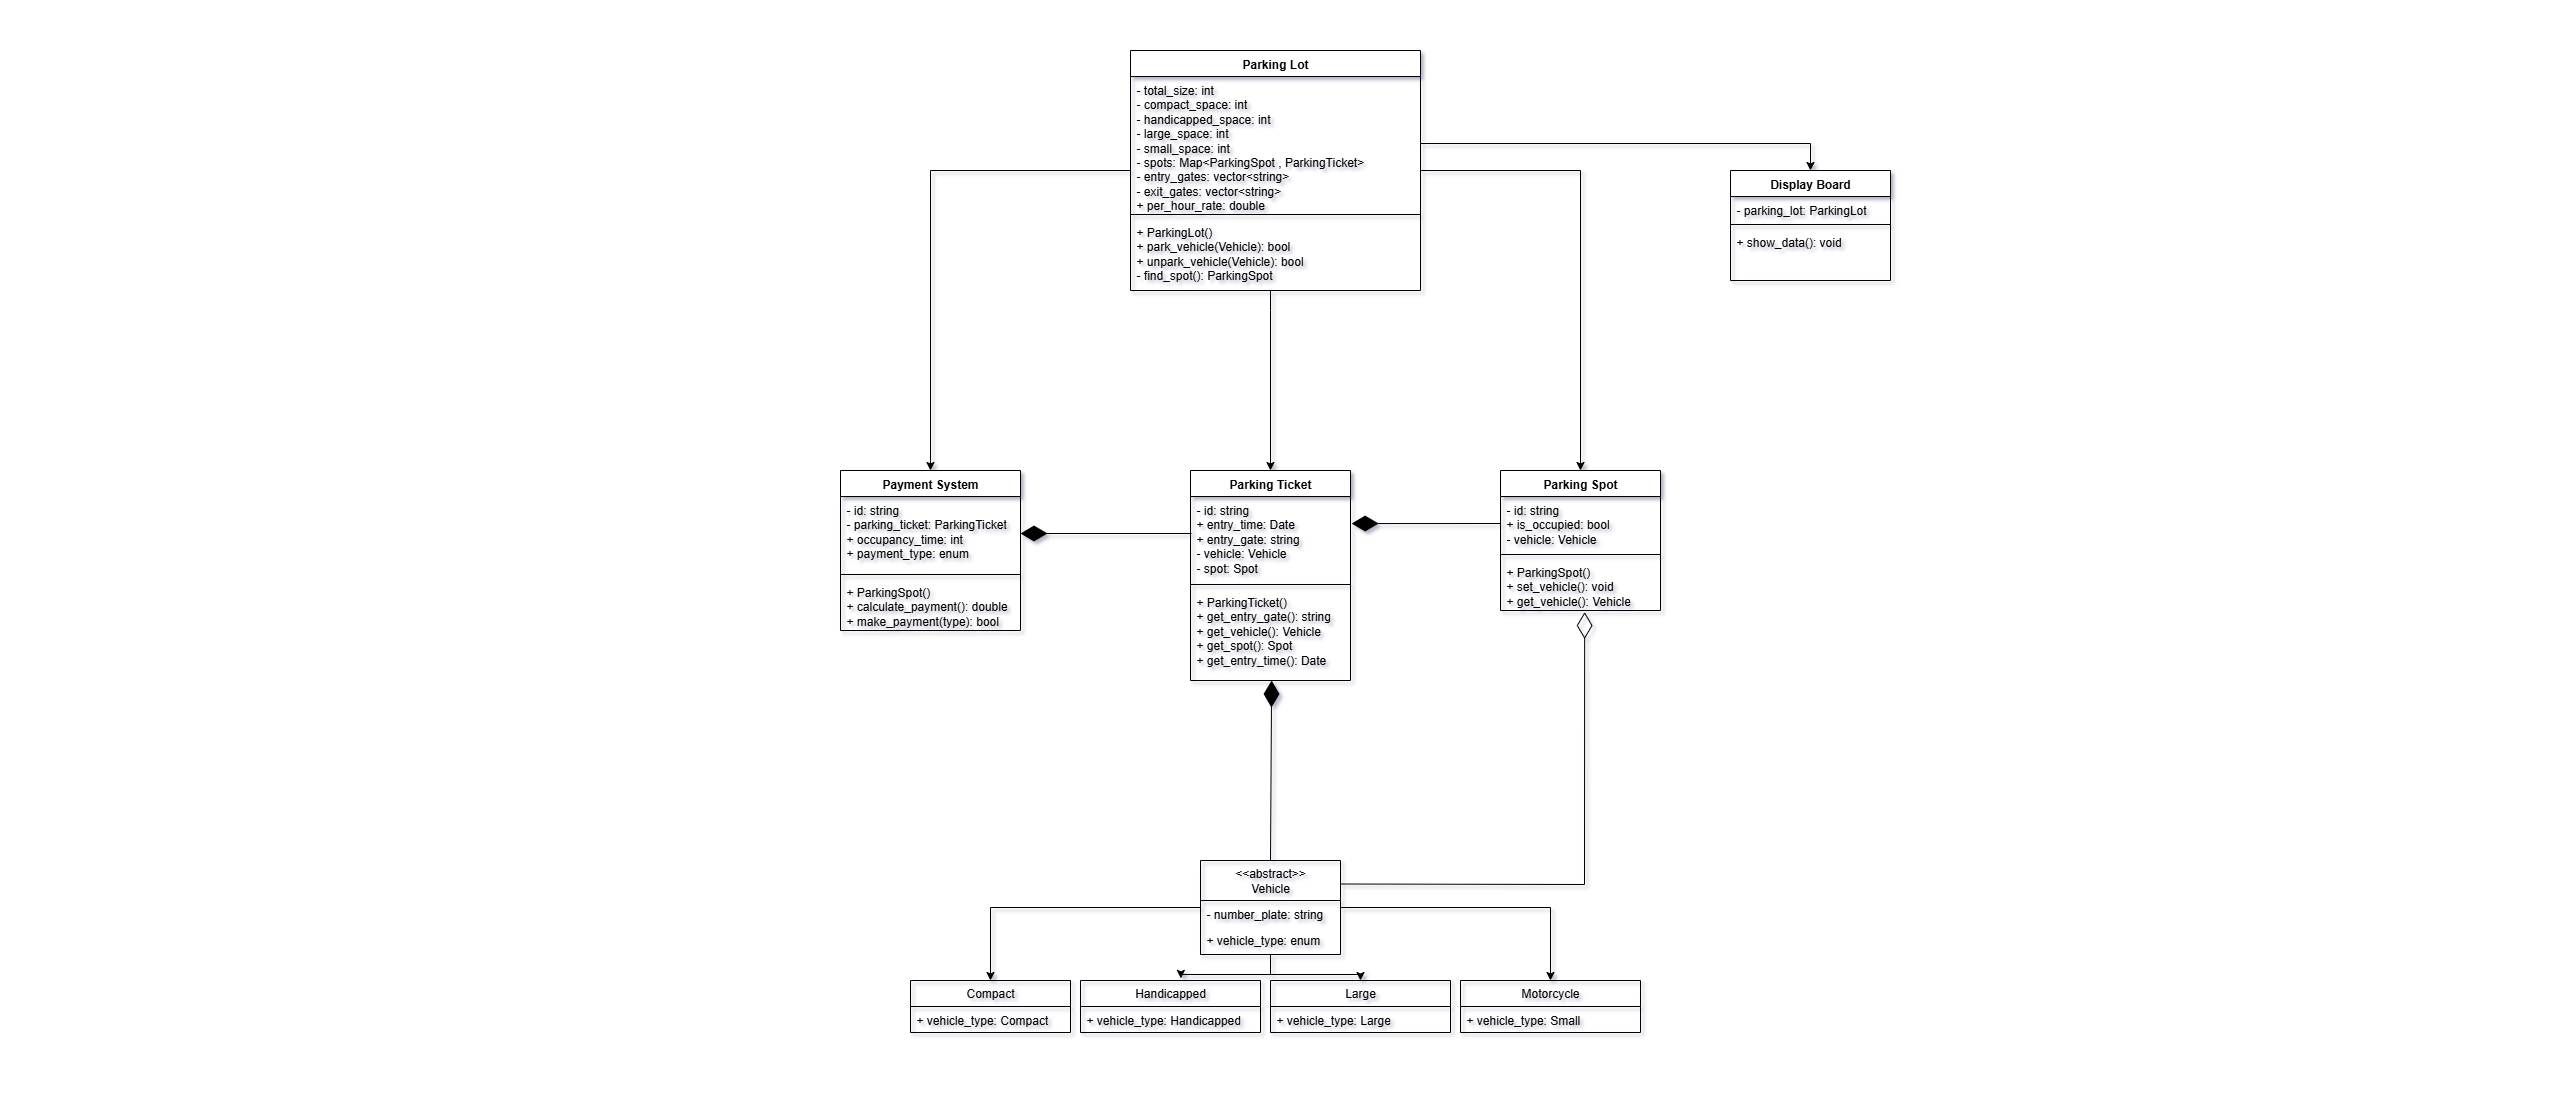

The diagram above was exported from draw.io. Its source (the exported page's mxGraphModel, read from the mxfile embedded in the PNG):
<mxGraphModel dx="1714" dy="520" grid="1" gridSize="10" guides="1" tooltips="1" connect="1" arrows="1" fold="1" page="1" pageScale="1" pageWidth="850" pageHeight="1100" math="0" shadow="0">
  <root>
    <mxCell id="0" />
    <mxCell id="1" parent="0" />
    <mxCell id="70Arlqz_aUuSK4v6iOys-18" style="edgeStyle=orthogonalEdgeStyle;rounded=0;orthogonalLoop=1;jettySize=auto;html=1;entryX=0.5;entryY=0;entryDx=0;entryDy=0;" parent="1" source="70Arlqz_aUuSK4v6iOys-21" target="70Arlqz_aUuSK4v6iOys-24" edge="1">
      <mxGeometry relative="1" as="geometry" />
    </mxCell>
    <mxCell id="70Arlqz_aUuSK4v6iOys-19" style="edgeStyle=orthogonalEdgeStyle;rounded=0;orthogonalLoop=1;jettySize=auto;html=1;entryX=0.5;entryY=0;entryDx=0;entryDy=0;" parent="1" source="70Arlqz_aUuSK4v6iOys-21" target="70Arlqz_aUuSK4v6iOys-28" edge="1">
      <mxGeometry relative="1" as="geometry" />
    </mxCell>
    <mxCell id="70Arlqz_aUuSK4v6iOys-20" style="edgeStyle=orthogonalEdgeStyle;rounded=0;orthogonalLoop=1;jettySize=auto;html=1;entryX=0.5;entryY=0;entryDx=0;entryDy=0;" parent="1" source="70Arlqz_aUuSK4v6iOys-21" target="70Arlqz_aUuSK4v6iOys-30" edge="1">
      <mxGeometry relative="1" as="geometry" />
    </mxCell>
    <mxCell id="70Arlqz_aUuSK4v6iOys-21" value="&lt;div&gt;&amp;lt;&amp;lt;abstract&amp;gt;&amp;gt;&lt;/div&gt;Vehicle" style="swimlane;fontStyle=0;childLayout=stackLayout;horizontal=1;startSize=40;fillColor=none;horizontalStack=0;resizeParent=1;resizeParentMax=0;resizeLast=0;collapsible=1;marginBottom=0;whiteSpace=wrap;html=1;" parent="1" vertex="1">
      <mxGeometry x="350" y="860" width="140" height="94" as="geometry" />
    </mxCell>
    <mxCell id="70Arlqz_aUuSK4v6iOys-22" value="- number_plate: string&lt;div&gt;&lt;br&gt;&lt;/div&gt;" style="text;strokeColor=none;fillColor=none;align=left;verticalAlign=top;spacingLeft=4;spacingRight=4;overflow=hidden;rotatable=0;points=[[0,0.5],[1,0.5]];portConstraint=eastwest;whiteSpace=wrap;html=1;" parent="70Arlqz_aUuSK4v6iOys-21" vertex="1">
      <mxGeometry y="40" width="140" height="26" as="geometry" />
    </mxCell>
    <mxCell id="70Arlqz_aUuSK4v6iOys-23" value="+ vehicle_type: enum" style="text;strokeColor=none;fillColor=none;align=left;verticalAlign=top;spacingLeft=4;spacingRight=4;overflow=hidden;rotatable=0;points=[[0,0.5],[1,0.5]];portConstraint=eastwest;whiteSpace=wrap;html=1;" parent="70Arlqz_aUuSK4v6iOys-21" vertex="1">
      <mxGeometry y="66" width="140" height="28" as="geometry" />
    </mxCell>
    <mxCell id="70Arlqz_aUuSK4v6iOys-24" value="Compact" style="swimlane;fontStyle=0;childLayout=stackLayout;horizontal=1;startSize=26;fillColor=none;horizontalStack=0;resizeParent=1;resizeParentMax=0;resizeLast=0;collapsible=1;marginBottom=0;whiteSpace=wrap;html=1;" parent="1" vertex="1">
      <mxGeometry x="60" y="980" width="160" height="52" as="geometry" />
    </mxCell>
    <mxCell id="70Arlqz_aUuSK4v6iOys-25" value="+ vehicle_type: Compact" style="text;strokeColor=none;fillColor=none;align=left;verticalAlign=top;spacingLeft=4;spacingRight=4;overflow=hidden;rotatable=0;points=[[0,0.5],[1,0.5]];portConstraint=eastwest;whiteSpace=wrap;html=1;" parent="70Arlqz_aUuSK4v6iOys-24" vertex="1">
      <mxGeometry y="26" width="160" height="26" as="geometry" />
    </mxCell>
    <mxCell id="70Arlqz_aUuSK4v6iOys-26" value="Handicapped" style="swimlane;fontStyle=0;childLayout=stackLayout;horizontal=1;startSize=26;fillColor=none;horizontalStack=0;resizeParent=1;resizeParentMax=0;resizeLast=0;collapsible=1;marginBottom=0;whiteSpace=wrap;html=1;" parent="1" vertex="1">
      <mxGeometry x="230" y="980" width="180" height="52" as="geometry" />
    </mxCell>
    <mxCell id="70Arlqz_aUuSK4v6iOys-27" value="+ vehicle_type: Handicapped" style="text;strokeColor=none;fillColor=none;align=left;verticalAlign=top;spacingLeft=4;spacingRight=4;overflow=hidden;rotatable=0;points=[[0,0.5],[1,0.5]];portConstraint=eastwest;whiteSpace=wrap;html=1;" parent="70Arlqz_aUuSK4v6iOys-26" vertex="1">
      <mxGeometry y="26" width="180" height="26" as="geometry" />
    </mxCell>
    <mxCell id="70Arlqz_aUuSK4v6iOys-28" value="Large" style="swimlane;fontStyle=0;childLayout=stackLayout;horizontal=1;startSize=26;fillColor=none;horizontalStack=0;resizeParent=1;resizeParentMax=0;resizeLast=0;collapsible=1;marginBottom=0;whiteSpace=wrap;html=1;" parent="1" vertex="1">
      <mxGeometry x="420" y="980" width="180" height="52" as="geometry" />
    </mxCell>
    <mxCell id="70Arlqz_aUuSK4v6iOys-29" value="+ vehicle_type: Large" style="text;strokeColor=none;fillColor=none;align=left;verticalAlign=top;spacingLeft=4;spacingRight=4;overflow=hidden;rotatable=0;points=[[0,0.5],[1,0.5]];portConstraint=eastwest;whiteSpace=wrap;html=1;" parent="70Arlqz_aUuSK4v6iOys-28" vertex="1">
      <mxGeometry y="26" width="180" height="26" as="geometry" />
    </mxCell>
    <mxCell id="70Arlqz_aUuSK4v6iOys-30" value="Motorcycle" style="swimlane;fontStyle=0;childLayout=stackLayout;horizontal=1;startSize=26;fillColor=none;horizontalStack=0;resizeParent=1;resizeParentMax=0;resizeLast=0;collapsible=1;marginBottom=0;whiteSpace=wrap;html=1;" parent="1" vertex="1">
      <mxGeometry x="610" y="980" width="180" height="52" as="geometry" />
    </mxCell>
    <mxCell id="70Arlqz_aUuSK4v6iOys-31" value="+ vehicle_type: Small" style="text;strokeColor=none;fillColor=none;align=left;verticalAlign=top;spacingLeft=4;spacingRight=4;overflow=hidden;rotatable=0;points=[[0,0.5],[1,0.5]];portConstraint=eastwest;whiteSpace=wrap;html=1;" parent="70Arlqz_aUuSK4v6iOys-30" vertex="1">
      <mxGeometry y="26" width="180" height="26" as="geometry" />
    </mxCell>
    <mxCell id="70Arlqz_aUuSK4v6iOys-32" style="edgeStyle=orthogonalEdgeStyle;rounded=0;orthogonalLoop=1;jettySize=auto;html=1;entryX=0.558;entryY=-0.041;entryDx=0;entryDy=0;entryPerimeter=0;" parent="1" source="70Arlqz_aUuSK4v6iOys-21" target="70Arlqz_aUuSK4v6iOys-26" edge="1">
      <mxGeometry relative="1" as="geometry" />
    </mxCell>
    <mxCell id="70Arlqz_aUuSK4v6iOys-33" value="Parking Ticket" style="swimlane;fontStyle=1;align=center;verticalAlign=top;childLayout=stackLayout;horizontal=1;startSize=26;horizontalStack=0;resizeParent=1;resizeParentMax=0;resizeLast=0;collapsible=1;marginBottom=0;whiteSpace=wrap;html=1;" parent="1" vertex="1">
      <mxGeometry x="340" y="470" width="160" height="210" as="geometry">
        <mxRectangle x="340" y="630" width="120" height="30" as="alternateBounds" />
      </mxGeometry>
    </mxCell>
    <mxCell id="70Arlqz_aUuSK4v6iOys-34" value="- id: string&lt;div&gt;+ entry_time: Date&lt;/div&gt;&lt;div&gt;+ entry_gate: string&lt;/div&gt;&lt;div&gt;- vehicle: Vehicle&lt;/div&gt;&lt;div&gt;- spot: Spot&lt;/div&gt;" style="text;strokeColor=none;fillColor=none;align=left;verticalAlign=top;spacingLeft=4;spacingRight=4;overflow=hidden;rotatable=0;points=[[0,0.5],[1,0.5]];portConstraint=eastwest;whiteSpace=wrap;html=1;" parent="70Arlqz_aUuSK4v6iOys-33" vertex="1">
      <mxGeometry y="26" width="160" height="84" as="geometry" />
    </mxCell>
    <mxCell id="70Arlqz_aUuSK4v6iOys-35" value="" style="line;strokeWidth=1;fillColor=none;align=left;verticalAlign=middle;spacingTop=-1;spacingLeft=3;spacingRight=3;rotatable=0;labelPosition=right;points=[];portConstraint=eastwest;strokeColor=inherit;" parent="70Arlqz_aUuSK4v6iOys-33" vertex="1">
      <mxGeometry y="110" width="160" height="8" as="geometry" />
    </mxCell>
    <mxCell id="70Arlqz_aUuSK4v6iOys-36" value="+ ParkingTicket()&lt;div&gt;+ get_entry_gate(): string&lt;/div&gt;&lt;div&gt;+ get_vehicle(): Vehicle&lt;/div&gt;&lt;div&gt;+ get_spot(): Spot&lt;/div&gt;&lt;div&gt;+ get_entry_time(): Date&lt;/div&gt;" style="text;strokeColor=none;fillColor=none;align=left;verticalAlign=top;spacingLeft=4;spacingRight=4;overflow=hidden;rotatable=0;points=[[0,0.5],[1,0.5]];portConstraint=eastwest;whiteSpace=wrap;html=1;" parent="70Arlqz_aUuSK4v6iOys-33" vertex="1">
      <mxGeometry y="118" width="160" height="92" as="geometry" />
    </mxCell>
    <mxCell id="70Arlqz_aUuSK4v6iOys-37" value="" style="endArrow=diamondThin;endFill=1;endSize=24;html=1;rounded=0;entryX=0.507;entryY=1;entryDx=0;entryDy=0;entryPerimeter=0;exitX=0.5;exitY=0;exitDx=0;exitDy=0;" parent="1" source="70Arlqz_aUuSK4v6iOys-21" target="70Arlqz_aUuSK4v6iOys-36" edge="1">
      <mxGeometry width="160" relative="1" as="geometry">
        <mxPoint x="410" y="750" as="sourcePoint" />
        <mxPoint x="570" y="750" as="targetPoint" />
      </mxGeometry>
    </mxCell>
    <mxCell id="70Arlqz_aUuSK4v6iOys-38" value="Parking Spot" style="swimlane;fontStyle=1;align=center;verticalAlign=top;childLayout=stackLayout;horizontal=1;startSize=26;horizontalStack=0;resizeParent=1;resizeParentMax=0;resizeLast=0;collapsible=1;marginBottom=0;whiteSpace=wrap;html=1;" parent="1" vertex="1">
      <mxGeometry x="650" y="470" width="160" height="140" as="geometry">
        <mxRectangle x="340" y="630" width="120" height="30" as="alternateBounds" />
      </mxGeometry>
    </mxCell>
    <mxCell id="70Arlqz_aUuSK4v6iOys-39" value="- id: string&lt;div&gt;+ is_occupied: bool&lt;/div&gt;&lt;div&gt;- vehicle: Vehicle&lt;/div&gt;" style="text;strokeColor=none;fillColor=none;align=left;verticalAlign=top;spacingLeft=4;spacingRight=4;overflow=hidden;rotatable=0;points=[[0,0.5],[1,0.5]];portConstraint=eastwest;whiteSpace=wrap;html=1;" parent="70Arlqz_aUuSK4v6iOys-38" vertex="1">
      <mxGeometry y="26" width="160" height="54" as="geometry" />
    </mxCell>
    <mxCell id="70Arlqz_aUuSK4v6iOys-40" value="" style="line;strokeWidth=1;fillColor=none;align=left;verticalAlign=middle;spacingTop=-1;spacingLeft=3;spacingRight=3;rotatable=0;labelPosition=right;points=[];portConstraint=eastwest;strokeColor=inherit;" parent="70Arlqz_aUuSK4v6iOys-38" vertex="1">
      <mxGeometry y="80" width="160" height="8" as="geometry" />
    </mxCell>
    <mxCell id="70Arlqz_aUuSK4v6iOys-41" value="+ ParkingSpot()&lt;div&gt;+ set_vehicle(): void&lt;/div&gt;&lt;div&gt;+ get_vehicle(): Vehicle&lt;br&gt;&lt;/div&gt;" style="text;strokeColor=none;fillColor=none;align=left;verticalAlign=top;spacingLeft=4;spacingRight=4;overflow=hidden;rotatable=0;points=[[0,0.5],[1,0.5]];portConstraint=eastwest;whiteSpace=wrap;html=1;" parent="70Arlqz_aUuSK4v6iOys-38" vertex="1">
      <mxGeometry y="88" width="160" height="52" as="geometry" />
    </mxCell>
    <mxCell id="70Arlqz_aUuSK4v6iOys-42" value="" style="endArrow=diamondThin;endFill=0;endSize=24;html=1;rounded=0;entryX=0.526;entryY=1.03;entryDx=0;entryDy=0;entryPerimeter=0;exitX=1;exitY=0.25;exitDx=0;exitDy=0;" parent="1" source="70Arlqz_aUuSK4v6iOys-21" target="70Arlqz_aUuSK4v6iOys-41" edge="1">
      <mxGeometry width="160" relative="1" as="geometry">
        <mxPoint x="420" y="860" as="sourcePoint" />
        <mxPoint x="680" y="680" as="targetPoint" />
        <Array as="points">
          <mxPoint x="734" y="884" />
        </Array>
      </mxGeometry>
    </mxCell>
    <mxCell id="70Arlqz_aUuSK4v6iOys-43" value="" style="endArrow=diamondThin;endFill=1;endSize=24;html=1;rounded=0;entryX=1.007;entryY=0.322;entryDx=0;entryDy=0;entryPerimeter=0;exitX=0;exitY=0.5;exitDx=0;exitDy=0;" parent="1" source="70Arlqz_aUuSK4v6iOys-39" target="70Arlqz_aUuSK4v6iOys-34" edge="1">
      <mxGeometry width="160" relative="1" as="geometry">
        <mxPoint x="520" y="600" as="sourcePoint" />
        <mxPoint x="650" y="537" as="targetPoint" />
      </mxGeometry>
    </mxCell>
    <mxCell id="70Arlqz_aUuSK4v6iOys-44" value="Payment System" style="swimlane;fontStyle=1;align=center;verticalAlign=top;childLayout=stackLayout;horizontal=1;startSize=26;horizontalStack=0;resizeParent=1;resizeParentMax=0;resizeLast=0;collapsible=1;marginBottom=0;whiteSpace=wrap;html=1;" parent="1" vertex="1">
      <mxGeometry x="-10" y="470" width="180" height="160" as="geometry">
        <mxRectangle x="340" y="630" width="120" height="30" as="alternateBounds" />
      </mxGeometry>
    </mxCell>
    <mxCell id="70Arlqz_aUuSK4v6iOys-45" value="- id: string&lt;div&gt;- parking_ticket: ParkingTicket&lt;/div&gt;&lt;div&gt;+ occupancy_time: int&lt;/div&gt;&lt;div&gt;+ payment_type: enum&lt;/div&gt;&lt;div&gt;&lt;br&gt;&lt;/div&gt;" style="text;strokeColor=none;fillColor=none;align=left;verticalAlign=top;spacingLeft=4;spacingRight=4;overflow=hidden;rotatable=0;points=[[0,0.5],[1,0.5]];portConstraint=eastwest;whiteSpace=wrap;html=1;" parent="70Arlqz_aUuSK4v6iOys-44" vertex="1">
      <mxGeometry y="26" width="180" height="74" as="geometry" />
    </mxCell>
    <mxCell id="70Arlqz_aUuSK4v6iOys-46" value="" style="line;strokeWidth=1;fillColor=none;align=left;verticalAlign=middle;spacingTop=-1;spacingLeft=3;spacingRight=3;rotatable=0;labelPosition=right;points=[];portConstraint=eastwest;strokeColor=inherit;" parent="70Arlqz_aUuSK4v6iOys-44" vertex="1">
      <mxGeometry y="100" width="180" height="8" as="geometry" />
    </mxCell>
    <mxCell id="70Arlqz_aUuSK4v6iOys-47" value="+ ParkingSpot()&lt;div&gt;+ calculate_payment(): double&lt;/div&gt;&lt;div&gt;+ make_payment(type): bool&lt;/div&gt;" style="text;strokeColor=none;fillColor=none;align=left;verticalAlign=top;spacingLeft=4;spacingRight=4;overflow=hidden;rotatable=0;points=[[0,0.5],[1,0.5]];portConstraint=eastwest;whiteSpace=wrap;html=1;" parent="70Arlqz_aUuSK4v6iOys-44" vertex="1">
      <mxGeometry y="108" width="180" height="52" as="geometry" />
    </mxCell>
    <mxCell id="70Arlqz_aUuSK4v6iOys-48" value="" style="endArrow=diamondThin;endFill=1;endSize=24;html=1;rounded=0;entryX=1;entryY=0.5;entryDx=0;entryDy=0;" parent="1" target="70Arlqz_aUuSK4v6iOys-45" edge="1">
      <mxGeometry width="160" relative="1" as="geometry">
        <mxPoint x="341" y="533" as="sourcePoint" />
        <mxPoint x="300" y="560" as="targetPoint" />
      </mxGeometry>
    </mxCell>
    <mxCell id="70Arlqz_aUuSK4v6iOys-53" style="edgeStyle=orthogonalEdgeStyle;rounded=0;orthogonalLoop=1;jettySize=auto;html=1;entryX=0.5;entryY=0;entryDx=0;entryDy=0;" parent="1" source="70Arlqz_aUuSK4v6iOys-49" target="70Arlqz_aUuSK4v6iOys-33" edge="1">
      <mxGeometry relative="1" as="geometry">
        <Array as="points">
          <mxPoint x="420" y="310" />
          <mxPoint x="420" y="310" />
        </Array>
      </mxGeometry>
    </mxCell>
    <mxCell id="70Arlqz_aUuSK4v6iOys-54" style="edgeStyle=orthogonalEdgeStyle;rounded=0;orthogonalLoop=1;jettySize=auto;html=1;entryX=0.5;entryY=0;entryDx=0;entryDy=0;" parent="1" source="70Arlqz_aUuSK4v6iOys-49" target="70Arlqz_aUuSK4v6iOys-44" edge="1">
      <mxGeometry relative="1" as="geometry" />
    </mxCell>
    <mxCell id="70Arlqz_aUuSK4v6iOys-55" style="edgeStyle=orthogonalEdgeStyle;rounded=0;orthogonalLoop=1;jettySize=auto;html=1;entryX=0.5;entryY=0;entryDx=0;entryDy=0;" parent="1" source="70Arlqz_aUuSK4v6iOys-49" target="70Arlqz_aUuSK4v6iOys-38" edge="1">
      <mxGeometry relative="1" as="geometry" />
    </mxCell>
    <mxCell id="70Arlqz_aUuSK4v6iOys-49" value="Parking Lot" style="swimlane;fontStyle=1;align=center;verticalAlign=top;childLayout=stackLayout;horizontal=1;startSize=26;horizontalStack=0;resizeParent=1;resizeParentMax=0;resizeLast=0;collapsible=1;marginBottom=0;whiteSpace=wrap;html=1;" parent="1" vertex="1">
      <mxGeometry x="280" y="50" width="290" height="240" as="geometry">
        <mxRectangle x="340" y="630" width="120" height="30" as="alternateBounds" />
      </mxGeometry>
    </mxCell>
    <mxCell id="70Arlqz_aUuSK4v6iOys-50" value="- total_size: int&lt;div&gt;- compact_space: int&lt;/div&gt;&lt;div&gt;- handicapped_space: int&lt;/div&gt;&lt;div&gt;- large_space: int&lt;/div&gt;&lt;div&gt;- small_space: int&lt;/div&gt;&lt;div&gt;- spots:&amp;nbsp;&lt;span style=&quot;background-color: transparent; color: light-dark(rgb(0, 0, 0), rgb(255, 255, 255));&quot;&gt;Map&amp;lt;ParkingSpot , ParkingTicket&amp;gt;&lt;/span&gt;&lt;/div&gt;&lt;div&gt;- entry_gates: vector&amp;lt;string&amp;gt;&lt;/div&gt;&lt;div&gt;- exit_gates: vector&amp;lt;string&amp;gt;&lt;/div&gt;&lt;div&gt;+ per_hour_rate: double&lt;/div&gt;" style="text;strokeColor=none;fillColor=none;align=left;verticalAlign=top;spacingLeft=4;spacingRight=4;overflow=hidden;rotatable=0;points=[[0,0.5],[1,0.5]];portConstraint=eastwest;whiteSpace=wrap;html=1;" parent="70Arlqz_aUuSK4v6iOys-49" vertex="1">
      <mxGeometry y="26" width="290" height="134" as="geometry" />
    </mxCell>
    <mxCell id="70Arlqz_aUuSK4v6iOys-51" value="" style="line;strokeWidth=1;fillColor=none;align=left;verticalAlign=middle;spacingTop=-1;spacingLeft=3;spacingRight=3;rotatable=0;labelPosition=right;points=[];portConstraint=eastwest;strokeColor=inherit;" parent="70Arlqz_aUuSK4v6iOys-49" vertex="1">
      <mxGeometry y="160" width="290" height="8" as="geometry" />
    </mxCell>
    <mxCell id="70Arlqz_aUuSK4v6iOys-52" value="+ ParkingLot()&lt;br&gt;&lt;div&gt;+ park_vehicle(Vehicle): bool&lt;/div&gt;&lt;div&gt;+ unpark_vehicle(Vehicle): bool&lt;/div&gt;&lt;div&gt;- find_spot(): ParkingSpot&lt;/div&gt;" style="text;strokeColor=none;fillColor=none;align=left;verticalAlign=top;spacingLeft=4;spacingRight=4;overflow=hidden;rotatable=0;points=[[0,0.5],[1,0.5]];portConstraint=eastwest;whiteSpace=wrap;html=1;" parent="70Arlqz_aUuSK4v6iOys-49" vertex="1">
      <mxGeometry y="168" width="290" height="72" as="geometry" />
    </mxCell>
    <mxCell id="70Arlqz_aUuSK4v6iOys-56" value="Display Board" style="swimlane;fontStyle=1;align=center;verticalAlign=top;childLayout=stackLayout;horizontal=1;startSize=26;horizontalStack=0;resizeParent=1;resizeParentMax=0;resizeLast=0;collapsible=1;marginBottom=0;whiteSpace=wrap;html=1;" parent="1" vertex="1">
      <mxGeometry x="880" y="170" width="160" height="110" as="geometry">
        <mxRectangle x="340" y="630" width="120" height="30" as="alternateBounds" />
      </mxGeometry>
    </mxCell>
    <mxCell id="70Arlqz_aUuSK4v6iOys-57" value="- parking_lot: ParkingLot" style="text;strokeColor=none;fillColor=none;align=left;verticalAlign=top;spacingLeft=4;spacingRight=4;overflow=hidden;rotatable=0;points=[[0,0.5],[1,0.5]];portConstraint=eastwest;whiteSpace=wrap;html=1;" parent="70Arlqz_aUuSK4v6iOys-56" vertex="1">
      <mxGeometry y="26" width="160" height="24" as="geometry" />
    </mxCell>
    <mxCell id="70Arlqz_aUuSK4v6iOys-58" value="" style="line;strokeWidth=1;fillColor=none;align=left;verticalAlign=middle;spacingTop=-1;spacingLeft=3;spacingRight=3;rotatable=0;labelPosition=right;points=[];portConstraint=eastwest;strokeColor=inherit;" parent="70Arlqz_aUuSK4v6iOys-56" vertex="1">
      <mxGeometry y="50" width="160" height="8" as="geometry" />
    </mxCell>
    <mxCell id="70Arlqz_aUuSK4v6iOys-59" value="&lt;div&gt;+ show_data(): void&lt;/div&gt;" style="text;strokeColor=none;fillColor=none;align=left;verticalAlign=top;spacingLeft=4;spacingRight=4;overflow=hidden;rotatable=0;points=[[0,0.5],[1,0.5]];portConstraint=eastwest;whiteSpace=wrap;html=1;" parent="70Arlqz_aUuSK4v6iOys-56" vertex="1">
      <mxGeometry y="58" width="160" height="52" as="geometry" />
    </mxCell>
    <mxCell id="70Arlqz_aUuSK4v6iOys-60" style="edgeStyle=orthogonalEdgeStyle;rounded=0;orthogonalLoop=1;jettySize=auto;html=1;entryX=0.5;entryY=0;entryDx=0;entryDy=0;" parent="1" source="70Arlqz_aUuSK4v6iOys-50" target="70Arlqz_aUuSK4v6iOys-56" edge="1">
      <mxGeometry relative="1" as="geometry" />
    </mxCell>
  </root>
</mxGraphModel>